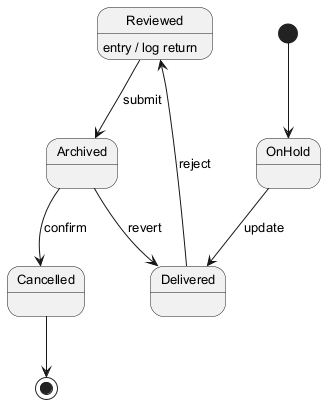

The diagram above was rendered by PlantUML. Its source (embedded in the PNG):
@startuml
skinparam backgroundColor #FFFFFF
skinparam classBackgroundColor #F3E5F5
skinparam classBorderColor #6A1B9A
skinparam defaultFontSize 13
[*] --> OnHold
OnHold --> Delivered : update
Delivered --> Reviewed : reject
Reviewed --> Archived : submit
Reviewed : entry / log return
Archived --> Cancelled : confirm
Archived --> Delivered : revert
Cancelled --> [*]
@enduml